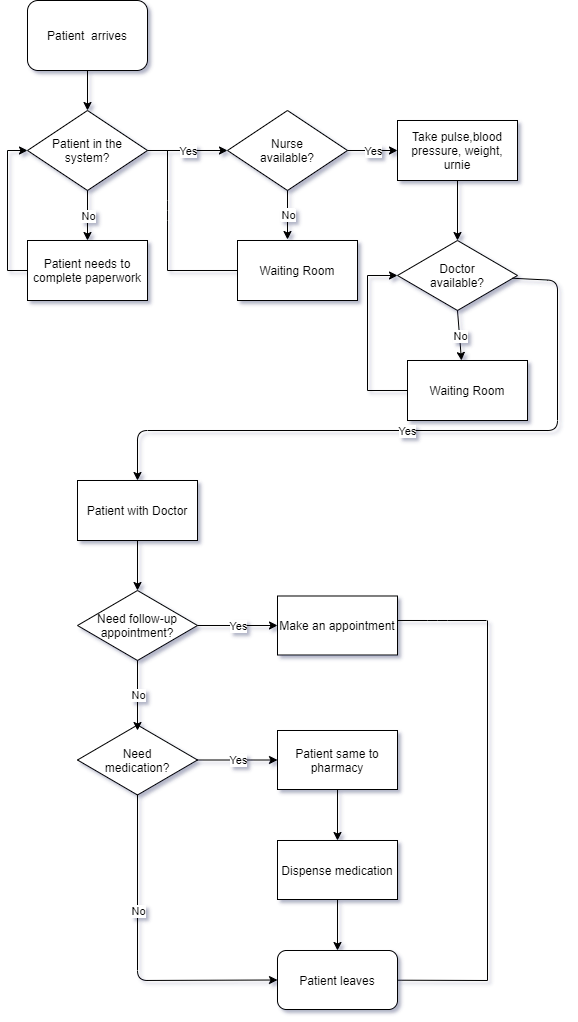

The diagram above was exported from draw.io. Its source (the exported page's mxGraphModel, read from the mxfile embedded in the PNG):
<mxGraphModel dx="1151" dy="630" grid="1" gridSize="10" guides="1" tooltips="1" connect="1" arrows="1" fold="1" page="1" pageScale="1" pageWidth="850" pageHeight="1100" math="0" shadow="1">
  <root>
    <mxCell id="0" />
    <mxCell id="1" parent="0" />
    <mxCell id="aLjA-9WL0OtZwwYzd7---2" value="Patient&amp;nbsp; arrives" style="rounded=1;whiteSpace=wrap;html=1;" parent="1" vertex="1">
      <mxGeometry x="90" y="40" width="120" height="70" as="geometry" />
    </mxCell>
    <mxCell id="aLjA-9WL0OtZwwYzd7---3" value="&lt;div&gt;Patient in the&lt;/div&gt;&lt;div&gt;system?&lt;br&gt;&lt;/div&gt;" style="rhombus;whiteSpace=wrap;html=1;" parent="1" vertex="1">
      <mxGeometry x="90" y="150" width="120" height="80" as="geometry" />
    </mxCell>
    <mxCell id="aLjA-9WL0OtZwwYzd7---69" style="edgeStyle=orthogonalEdgeStyle;rounded=0;orthogonalLoop=1;jettySize=auto;html=1;entryX=0;entryY=0.5;entryDx=0;entryDy=0;" parent="1" source="aLjA-9WL0OtZwwYzd7---4" target="aLjA-9WL0OtZwwYzd7---3" edge="1">
      <mxGeometry relative="1" as="geometry">
        <mxPoint x="60" y="190" as="targetPoint" />
        <Array as="points">
          <mxPoint x="70" y="310" />
          <mxPoint x="70" y="190" />
        </Array>
      </mxGeometry>
    </mxCell>
    <mxCell id="aLjA-9WL0OtZwwYzd7---4" value="&lt;div&gt;Patient needs to&lt;/div&gt;&lt;div&gt;complete paperwork&lt;br&gt;&lt;/div&gt;" style="rounded=0;whiteSpace=wrap;html=1;" parent="1" vertex="1">
      <mxGeometry x="90" y="280" width="120" height="60" as="geometry" />
    </mxCell>
    <mxCell id="aLjA-9WL0OtZwwYzd7---5" value="&lt;div&gt;Nurse&lt;/div&gt;&lt;div&gt;available?&lt;br&gt;&lt;/div&gt;" style="rhombus;whiteSpace=wrap;html=1;" parent="1" vertex="1">
      <mxGeometry x="290" y="150" width="120" height="80" as="geometry" />
    </mxCell>
    <mxCell id="aLjA-9WL0OtZwwYzd7---7" value="Waiting Room" style="rounded=0;whiteSpace=wrap;html=1;" parent="1" vertex="1">
      <mxGeometry x="300" y="280" width="120" height="60" as="geometry" />
    </mxCell>
    <mxCell id="aLjA-9WL0OtZwwYzd7---80" style="edgeStyle=orthogonalEdgeStyle;rounded=0;orthogonalLoop=1;jettySize=auto;html=1;entryX=0.5;entryY=0;entryDx=0;entryDy=0;" parent="1" source="aLjA-9WL0OtZwwYzd7---8" target="aLjA-9WL0OtZwwYzd7---9" edge="1">
      <mxGeometry relative="1" as="geometry" />
    </mxCell>
    <mxCell id="aLjA-9WL0OtZwwYzd7---8" value="&lt;div&gt;Take pulse,blood&lt;/div&gt;&lt;div&gt;pressure, weight, urnie&lt;br&gt;&lt;/div&gt;" style="rounded=0;whiteSpace=wrap;html=1;" parent="1" vertex="1">
      <mxGeometry x="460" y="160" width="120" height="60" as="geometry" />
    </mxCell>
    <mxCell id="aLjA-9WL0OtZwwYzd7---9" value="&lt;div&gt;Doctor&lt;/div&gt;&lt;div&gt;available?&lt;br&gt;&lt;/div&gt;" style="rhombus;whiteSpace=wrap;html=1;" parent="1" vertex="1">
      <mxGeometry x="460" y="280" width="120" height="70" as="geometry" />
    </mxCell>
    <mxCell id="2WAfoqFiaYQynNYPc3tc-7" style="edgeStyle=orthogonalEdgeStyle;rounded=0;orthogonalLoop=1;jettySize=auto;html=1;entryX=0;entryY=0.5;entryDx=0;entryDy=0;" parent="1" source="aLjA-9WL0OtZwwYzd7---10" target="aLjA-9WL0OtZwwYzd7---9" edge="1">
      <mxGeometry relative="1" as="geometry">
        <mxPoint x="420" y="310" as="targetPoint" />
        <Array as="points">
          <mxPoint x="430" y="430" />
          <mxPoint x="430" y="315" />
        </Array>
      </mxGeometry>
    </mxCell>
    <mxCell id="aLjA-9WL0OtZwwYzd7---10" value="Waiting Room" style="rounded=0;whiteSpace=wrap;html=1;" parent="1" vertex="1">
      <mxGeometry x="470" y="400" width="120" height="60" as="geometry" />
    </mxCell>
    <mxCell id="aLjA-9WL0OtZwwYzd7---14" value="&lt;div&gt;Need follow-up&lt;/div&gt;&lt;div&gt;appointment?&lt;br&gt;&lt;/div&gt;" style="rhombus;whiteSpace=wrap;html=1;" parent="1" vertex="1">
      <mxGeometry x="140" y="630" width="120" height="70" as="geometry" />
    </mxCell>
    <mxCell id="4VYIZTfKnosF--Di-Cuh-4" value="" style="edgeStyle=orthogonalEdgeStyle;rounded=0;orthogonalLoop=1;jettySize=auto;html=1;" parent="1" source="aLjA-9WL0OtZwwYzd7---15" target="aLjA-9WL0OtZwwYzd7---14" edge="1">
      <mxGeometry relative="1" as="geometry" />
    </mxCell>
    <mxCell id="aLjA-9WL0OtZwwYzd7---15" value="Patient with Doctor" style="rounded=0;whiteSpace=wrap;html=1;" parent="1" vertex="1">
      <mxGeometry x="140" y="520" width="120" height="60" as="geometry" />
    </mxCell>
    <mxCell id="aLjA-9WL0OtZwwYzd7---17" value="&lt;div&gt;Need&lt;/div&gt;&lt;div&gt;medication?&lt;br&gt;&lt;/div&gt;" style="rhombus;whiteSpace=wrap;html=1;" parent="1" vertex="1">
      <mxGeometry x="140" y="764.5" width="120" height="70" as="geometry" />
    </mxCell>
    <mxCell id="aLjA-9WL0OtZwwYzd7---18" value="Make an appointment" style="rounded=0;whiteSpace=wrap;html=1;" parent="1" vertex="1">
      <mxGeometry x="340" y="635.5" width="120" height="59" as="geometry" />
    </mxCell>
    <mxCell id="2WAfoqFiaYQynNYPc3tc-19" value="" style="edgeStyle=orthogonalEdgeStyle;rounded=0;orthogonalLoop=1;jettySize=auto;html=1;" parent="1" source="aLjA-9WL0OtZwwYzd7---19" target="aLjA-9WL0OtZwwYzd7---20" edge="1">
      <mxGeometry relative="1" as="geometry" />
    </mxCell>
    <mxCell id="aLjA-9WL0OtZwwYzd7---19" value="Patient same to pharmacy" style="rounded=0;whiteSpace=wrap;html=1;" parent="1" vertex="1">
      <mxGeometry x="340" y="770" width="120" height="59" as="geometry" />
    </mxCell>
    <mxCell id="2WAfoqFiaYQynNYPc3tc-20" value="" style="edgeStyle=orthogonalEdgeStyle;rounded=0;orthogonalLoop=1;jettySize=auto;html=1;" parent="1" source="aLjA-9WL0OtZwwYzd7---20" target="aLjA-9WL0OtZwwYzd7---24" edge="1">
      <mxGeometry relative="1" as="geometry" />
    </mxCell>
    <mxCell id="aLjA-9WL0OtZwwYzd7---20" value="Dispense medication" style="rounded=0;whiteSpace=wrap;html=1;" parent="1" vertex="1">
      <mxGeometry x="340" y="880" width="120" height="59" as="geometry" />
    </mxCell>
    <mxCell id="aLjA-9WL0OtZwwYzd7---24" value="Patient leaves" style="rounded=1;whiteSpace=wrap;html=1;" parent="1" vertex="1">
      <mxGeometry x="340" y="990" width="120" height="59" as="geometry" />
    </mxCell>
    <mxCell id="aLjA-9WL0OtZwwYzd7---36" value="" style="endArrow=classic;html=1;exitX=0.5;exitY=1;exitDx=0;exitDy=0;entryX=0.5;entryY=0;entryDx=0;entryDy=0;" parent="1" source="aLjA-9WL0OtZwwYzd7---2" target="aLjA-9WL0OtZwwYzd7---3" edge="1">
      <mxGeometry width="50" height="50" relative="1" as="geometry">
        <mxPoint x="130" y="160" as="sourcePoint" />
        <mxPoint x="180" y="110" as="targetPoint" />
      </mxGeometry>
    </mxCell>
    <mxCell id="aLjA-9WL0OtZwwYzd7---75" value="" style="endArrow=none;html=1;" parent="1" edge="1">
      <mxGeometry width="50" height="50" relative="1" as="geometry">
        <mxPoint x="230" y="310" as="sourcePoint" />
        <mxPoint x="230" y="190" as="targetPoint" />
        <Array as="points">
          <mxPoint x="230" y="250" />
        </Array>
      </mxGeometry>
    </mxCell>
    <mxCell id="aLjA-9WL0OtZwwYzd7---76" value="" style="endArrow=none;html=1;entryX=0;entryY=0.5;entryDx=0;entryDy=0;" parent="1" target="aLjA-9WL0OtZwwYzd7---7" edge="1">
      <mxGeometry width="50" height="50" relative="1" as="geometry">
        <mxPoint x="230" y="310" as="sourcePoint" />
        <mxPoint x="300" y="290" as="targetPoint" />
      </mxGeometry>
    </mxCell>
    <mxCell id="2WAfoqFiaYQynNYPc3tc-25" value="" style="endArrow=none;html=1;" parent="1" edge="1">
      <mxGeometry width="50" height="50" relative="1" as="geometry">
        <mxPoint x="550" y="1020" as="sourcePoint" />
        <mxPoint x="550" y="660" as="targetPoint" />
      </mxGeometry>
    </mxCell>
    <mxCell id="2WAfoqFiaYQynNYPc3tc-26" value="" style="endArrow=none;html=1;" parent="1" source="aLjA-9WL0OtZwwYzd7---24" edge="1">
      <mxGeometry width="50" height="50" relative="1" as="geometry">
        <mxPoint x="460" y="1178" as="sourcePoint" />
        <mxPoint x="550" y="1020" as="targetPoint" />
      </mxGeometry>
    </mxCell>
    <mxCell id="2WAfoqFiaYQynNYPc3tc-34" value="" style="endArrow=classic;html=1;entryX=0.5;entryY=0;entryDx=0;entryDy=0;exitX=0.5;exitY=1;exitDx=0;exitDy=0;" parent="1" source="aLjA-9WL0OtZwwYzd7---3" target="aLjA-9WL0OtZwwYzd7---4" edge="1">
      <mxGeometry relative="1" as="geometry">
        <mxPoint x="110" y="240" as="sourcePoint" />
        <mxPoint x="210" y="240" as="targetPoint" />
      </mxGeometry>
    </mxCell>
    <mxCell id="2WAfoqFiaYQynNYPc3tc-35" value="No" style="edgeLabel;resizable=0;html=1;align=center;verticalAlign=middle;" parent="2WAfoqFiaYQynNYPc3tc-34" connectable="0" vertex="1">
      <mxGeometry relative="1" as="geometry" />
    </mxCell>
    <mxCell id="2WAfoqFiaYQynNYPc3tc-38" value="No" style="endArrow=classic;html=1;exitX=0.5;exitY=1;exitDx=0;exitDy=0;" parent="1" source="aLjA-9WL0OtZwwYzd7---5" edge="1">
      <mxGeometry relative="1" as="geometry">
        <mxPoint x="320" y="250" as="sourcePoint" />
        <mxPoint x="350" y="279" as="targetPoint" />
      </mxGeometry>
    </mxCell>
    <mxCell id="2WAfoqFiaYQynNYPc3tc-39" value="No" style="edgeLabel;resizable=0;html=1;align=center;verticalAlign=middle;" parent="2WAfoqFiaYQynNYPc3tc-38" connectable="0" vertex="1">
      <mxGeometry relative="1" as="geometry" />
    </mxCell>
    <mxCell id="2WAfoqFiaYQynNYPc3tc-42" value="" style="endArrow=classic;html=1;" parent="1" edge="1">
      <mxGeometry relative="1" as="geometry">
        <mxPoint x="210" y="190" as="sourcePoint" />
        <mxPoint x="290" y="190" as="targetPoint" />
      </mxGeometry>
    </mxCell>
    <mxCell id="2WAfoqFiaYQynNYPc3tc-43" value="Yes" style="edgeLabel;resizable=0;html=1;align=center;verticalAlign=middle;" parent="2WAfoqFiaYQynNYPc3tc-42" connectable="0" vertex="1">
      <mxGeometry relative="1" as="geometry" />
    </mxCell>
    <mxCell id="2WAfoqFiaYQynNYPc3tc-44" value="" style="endArrow=classic;html=1;entryX=0;entryY=0.5;entryDx=0;entryDy=0;exitX=1;exitY=0.5;exitDx=0;exitDy=0;" parent="1" source="aLjA-9WL0OtZwwYzd7---5" target="aLjA-9WL0OtZwwYzd7---8" edge="1">
      <mxGeometry relative="1" as="geometry">
        <mxPoint x="400" y="190" as="sourcePoint" />
        <mxPoint x="500" y="190" as="targetPoint" />
      </mxGeometry>
    </mxCell>
    <mxCell id="2WAfoqFiaYQynNYPc3tc-45" value="Yes" style="edgeLabel;resizable=0;html=1;align=center;verticalAlign=middle;" parent="2WAfoqFiaYQynNYPc3tc-44" connectable="0" vertex="1">
      <mxGeometry relative="1" as="geometry" />
    </mxCell>
    <mxCell id="2WAfoqFiaYQynNYPc3tc-56" value="" style="endArrow=classic;html=1;entryX=0.45;entryY=0;entryDx=0;entryDy=0;exitX=0.5;exitY=1;exitDx=0;exitDy=0;entryPerimeter=0;" parent="1" source="aLjA-9WL0OtZwwYzd7---9" target="aLjA-9WL0OtZwwYzd7---10" edge="1">
      <mxGeometry relative="1" as="geometry">
        <mxPoint x="480" y="380" as="sourcePoint" />
        <mxPoint x="580" y="380" as="targetPoint" />
        <Array as="points" />
      </mxGeometry>
    </mxCell>
    <mxCell id="2WAfoqFiaYQynNYPc3tc-57" value="No" style="edgeLabel;resizable=0;html=1;align=center;verticalAlign=middle;" parent="2WAfoqFiaYQynNYPc3tc-56" connectable="0" vertex="1">
      <mxGeometry relative="1" as="geometry" />
    </mxCell>
    <mxCell id="2WAfoqFiaYQynNYPc3tc-60" value="" style="endArrow=classic;html=1;" parent="1" source="aLjA-9WL0OtZwwYzd7---9" edge="1">
      <mxGeometry relative="1" as="geometry">
        <mxPoint x="510" y="315" as="sourcePoint" />
        <mxPoint x="200" y="520" as="targetPoint" />
        <Array as="points">
          <mxPoint x="620" y="320" />
          <mxPoint x="620" y="470" />
          <mxPoint x="200" y="470" />
        </Array>
      </mxGeometry>
    </mxCell>
    <mxCell id="2WAfoqFiaYQynNYPc3tc-61" value="Yes" style="edgeLabel;resizable=0;html=1;align=center;verticalAlign=middle;" parent="2WAfoqFiaYQynNYPc3tc-60" connectable="0" vertex="1">
      <mxGeometry relative="1" as="geometry">
        <mxPoint x="-12.569999999999993" as="offset" />
      </mxGeometry>
    </mxCell>
    <mxCell id="2WAfoqFiaYQynNYPc3tc-62" value="" style="endArrow=classic;html=1;exitX=0.5;exitY=1;exitDx=0;exitDy=0;" parent="1" source="aLjA-9WL0OtZwwYzd7---14" edge="1">
      <mxGeometry relative="1" as="geometry">
        <mxPoint x="190" y="758" as="sourcePoint" />
        <mxPoint x="200" y="770" as="targetPoint" />
      </mxGeometry>
    </mxCell>
    <mxCell id="2WAfoqFiaYQynNYPc3tc-63" value="No" style="edgeLabel;resizable=0;html=1;align=center;verticalAlign=middle;" parent="2WAfoqFiaYQynNYPc3tc-62" connectable="0" vertex="1">
      <mxGeometry relative="1" as="geometry" />
    </mxCell>
    <mxCell id="2WAfoqFiaYQynNYPc3tc-66" value="" style="endArrow=classic;html=1;entryX=0;entryY=0.5;entryDx=0;entryDy=0;exitX=0.5;exitY=1;exitDx=0;exitDy=0;" parent="1" source="aLjA-9WL0OtZwwYzd7---17" target="aLjA-9WL0OtZwwYzd7---24" edge="1">
      <mxGeometry relative="1" as="geometry">
        <mxPoint x="190" y="883" as="sourcePoint" />
        <mxPoint x="190" y="1118" as="targetPoint" />
        <Array as="points">
          <mxPoint x="200" y="1020" />
        </Array>
      </mxGeometry>
    </mxCell>
    <mxCell id="2WAfoqFiaYQynNYPc3tc-67" value="No" style="edgeLabel;resizable=0;html=1;align=center;verticalAlign=middle;" parent="2WAfoqFiaYQynNYPc3tc-66" connectable="0" vertex="1">
      <mxGeometry relative="1" as="geometry">
        <mxPoint y="-46.85" as="offset" />
      </mxGeometry>
    </mxCell>
    <mxCell id="2WAfoqFiaYQynNYPc3tc-73" value="" style="endArrow=classic;html=1;entryX=0;entryY=0.5;entryDx=0;entryDy=0;exitX=1;exitY=0.5;exitDx=0;exitDy=0;" parent="1" source="aLjA-9WL0OtZwwYzd7---14" target="aLjA-9WL0OtZwwYzd7---18" edge="1">
      <mxGeometry relative="1" as="geometry">
        <mxPoint x="250" y="723" as="sourcePoint" />
        <mxPoint x="330" y="718" as="targetPoint" />
      </mxGeometry>
    </mxCell>
    <mxCell id="2WAfoqFiaYQynNYPc3tc-74" value="Yes" style="edgeLabel;resizable=0;html=1;align=center;verticalAlign=middle;" parent="2WAfoqFiaYQynNYPc3tc-73" connectable="0" vertex="1">
      <mxGeometry relative="1" as="geometry" />
    </mxCell>
    <mxCell id="2WAfoqFiaYQynNYPc3tc-77" value="" style="endArrow=classic;html=1;exitX=1;exitY=0.5;exitDx=0;exitDy=0;entryX=0;entryY=0.5;entryDx=0;entryDy=0;" parent="1" source="aLjA-9WL0OtZwwYzd7---17" target="aLjA-9WL0OtZwwYzd7---19" edge="1">
      <mxGeometry relative="1" as="geometry">
        <mxPoint x="260" y="805" as="sourcePoint" />
        <mxPoint x="330" y="800" as="targetPoint" />
        <Array as="points" />
      </mxGeometry>
    </mxCell>
    <mxCell id="2WAfoqFiaYQynNYPc3tc-78" value="Yes" style="edgeLabel;resizable=0;html=1;align=center;verticalAlign=middle;" parent="2WAfoqFiaYQynNYPc3tc-77" connectable="0" vertex="1">
      <mxGeometry relative="1" as="geometry" />
    </mxCell>
    <mxCell id="4VYIZTfKnosF--Di-Cuh-10" value="" style="endArrow=none;html=1;exitX=1;exitY=0.415;exitDx=0;exitDy=0;exitPerimeter=0;" parent="1" source="aLjA-9WL0OtZwwYzd7---18" edge="1">
      <mxGeometry width="50" height="50" relative="1" as="geometry">
        <mxPoint x="470" y="665" as="sourcePoint" />
        <mxPoint x="549" y="660" as="targetPoint" />
        <Array as="points">
          <mxPoint x="500" y="660" />
        </Array>
      </mxGeometry>
    </mxCell>
  </root>
</mxGraphModel>